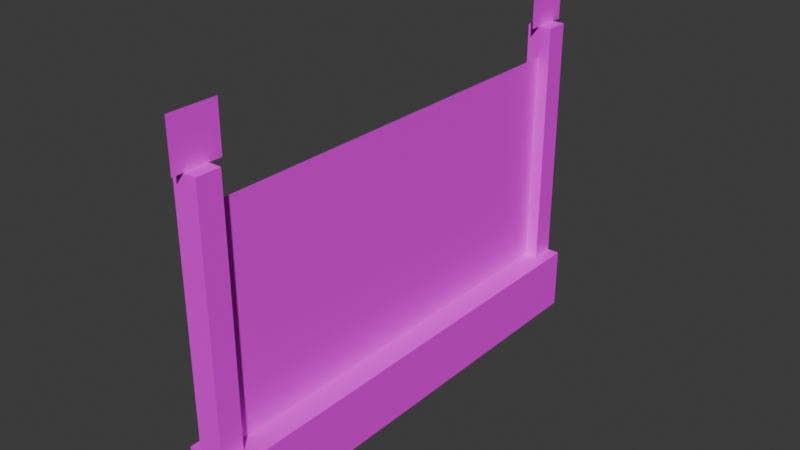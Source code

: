 # Source: parkFence.blend  (saved by Blender 5.1.29; exported with 4.5.12 LTS)
import bpy
from mathutils import Matrix  # noqa: F401  (used for matrix-valued properties, if any)

bpy.ops.wm.read_factory_settings(use_empty=True)
scene = bpy.context.scene
scene.name = 'Scene'

# ---- collections
col_collection = bpy.data.collections.new('Collection'); scene.collection.children.link(col_collection)

# ---- images (referenced by path relative to the original .blend; pixels are not part of the script)
import os
ASSET_DIR = os.environ.get("B2B_ASSET_DIR", "")  # directory of the original .blend (textures are referenced by path, not embedded)
HERE = os.path.dirname(os.path.abspath(__file__))  # packed textures are extracted next to this script under _unpacked/

def load_image(name, relpath, width, height, colorspace="sRGB"):
    """Load a texture the original file referenced (path relative to the .blend, or extracted next to this script)."""
    p = next((c for c in (os.path.join(HERE, relpath), os.path.join(ASSET_DIR, relpath)) if relpath and os.path.exists(c)), "")
    if p:
        img = bpy.data.images.load(p, check_existing=True)
        img.name = name
    else:  # same state as the original file: an image datablock whose file is absent (Cycles renders it pink)
        img = bpy.data.images.new(name, width, height)
        img.source = "FILE"
        img.filepath = "//" + (relpath or name)
    img.colorspace_settings.name = colorspace
    return img
img_parkfence_1_001 = load_image('ParkFence_1.001', 'Textures/ParkFence_1.png', 1024, 1024, 'sRGB')
img_park_fence_1 = load_image('Park_Fence_1', 'Textures/Park_Fence_1.png', 1024, 1024, 'sRGB')
img_park_fence_railings = load_image('Park_Fence_Railings', 'Textures/Park_Fence_Railings.png', 1024, 1024, 'sRGB')

# ---- materials (node trees are filled in below, after node groups)
mat_cube_material = bpy.data.materials.new('Cube Material')
mat_cube_material_001 = bpy.data.materials.new('Cube Material.001')
mat_cube_material_002 = bpy.data.materials.new('Cube Material.002')
mat_plane_material = bpy.data.materials.new('Plane Material')
mat_plane_material_001 = bpy.data.materials.new('Plane Material.001')

# ---- material node trees
mat_cube_material.use_nodes = True; mat_cube_material.node_tree.nodes.clear()
_N = mat_cube_material.node_tree.nodes; _L = mat_cube_material.node_tree.links
n0 = _N.new('ShaderNodeBsdfPrincipled'); n0.name = 'Principled BSDF'; n0.location = (-200, 100)
n1 = _N.new('ShaderNodeOutputMaterial'); n1.name = 'Material Output'; n1.location = (200, 100)
n2 = _N.new('ShaderNodeTexImage'); n2.name = 'Image Texture'; n2.location = (-680, 100)
n2.image = img_parkfence_1_001
n2.interpolation = 'Closest'
_L.new(n0.outputs[0], n1.inputs[0])
_L.new(n2.outputs[1], n0.inputs[4])
_L.new(n2.outputs[0], n0.inputs[0])
n1.is_active_output = True
mat_cube_material_001.use_nodes = True; mat_cube_material_001.node_tree.nodes.clear()
_N = mat_cube_material_001.node_tree.nodes; _L = mat_cube_material_001.node_tree.links
n0 = _N.new('ShaderNodeBsdfPrincipled'); n0.name = 'Principled BSDF'; n0.location = (-200, 100)
n1 = _N.new('ShaderNodeOutputMaterial'); n1.name = 'Material Output'; n1.location = (200, 100)
n2 = _N.new('ShaderNodeTexImage'); n2.name = 'Image Texture'; n2.location = (-680, 100)
n2.image = img_park_fence_1
n2.interpolation = 'Closest'
_L.new(n0.outputs[0], n1.inputs[0])
_L.new(n2.outputs[0], n0.inputs[0])
_L.new(n2.outputs[1], n0.inputs[4])
n1.is_active_output = True
mat_cube_material_002.use_nodes = True; mat_cube_material_002.node_tree.nodes.clear()
_N = mat_cube_material_002.node_tree.nodes; _L = mat_cube_material_002.node_tree.links
n0 = _N.new('ShaderNodeBsdfPrincipled'); n0.name = 'Principled BSDF'; n0.location = (-200, 100)
n1 = _N.new('ShaderNodeOutputMaterial'); n1.name = 'Material Output'; n1.location = (200, 100)
n2 = _N.new('ShaderNodeTexImage'); n2.name = 'Image Texture'; n2.location = (-680, 100)
n2.image = img_parkfence_1_001
n2.interpolation = 'Closest'
_L.new(n0.outputs[0], n1.inputs[0])
_L.new(n2.outputs[0], n0.inputs[0])
_L.new(n2.outputs[1], n0.inputs[4])
n1.is_active_output = True
mat_plane_material.use_nodes = True; mat_plane_material.node_tree.nodes.clear()
_N = mat_plane_material.node_tree.nodes; _L = mat_plane_material.node_tree.links
n0 = _N.new('ShaderNodeBsdfPrincipled'); n0.name = 'Principled BSDF'; n0.location = (-200, 100)
n1 = _N.new('ShaderNodeOutputMaterial'); n1.name = 'Material Output'; n1.location = (200, 100)
n2 = _N.new('ShaderNodeTexImage'); n2.name = 'Image Texture'; n2.location = (-680, 100)
n2.image = img_park_fence_railings
n2.interpolation = 'Closest'
_L.new(n0.outputs[0], n1.inputs[0])
_L.new(n2.outputs[1], n0.inputs[4])
_L.new(n2.outputs[0], n0.inputs[0])
n1.is_active_output = True
mat_plane_material_001.use_nodes = True; mat_plane_material_001.node_tree.nodes.clear()
_N = mat_plane_material_001.node_tree.nodes; _L = mat_plane_material_001.node_tree.links
n0 = _N.new('ShaderNodeBsdfPrincipled'); n0.name = 'Principled BSDF'; n0.location = (-200, 100)
n1 = _N.new('ShaderNodeOutputMaterial'); n1.name = 'Material Output'; n1.location = (200, 100)
n2 = _N.new('ShaderNodeTexImage'); n2.name = 'Image Texture'; n2.location = (-680, 100)
n2.image = img_park_fence_railings
n2.interpolation = 'Closest'
_L.new(n0.outputs[0], n1.inputs[0])
_L.new(n2.outputs[0], n0.inputs[0])
_L.new(n2.outputs[1], n0.inputs[4])
n1.is_active_output = True

# ---- world
world_world = bpy.data.worlds.new('World'); scene.world = world_world
world_world.use_nodes = True; world_world.node_tree.nodes.clear()
_N = world_world.node_tree.nodes; _L = world_world.node_tree.links
n0 = _N.new('ShaderNodeOutputWorld'); n0.name = 'World Output'; n0.location = (200, 100)
n1 = _N.new('ShaderNodeBackground'); n1.name = 'Background'; n1.location = (-200, 100)
n1.inputs[0].default_value = (0.05088, 0.05088, 0.05088, 1.0)
_L.new(n1.outputs[0], n0.inputs[0])
n0.is_active_output = True
world_world.color = (0.05088, 0.05088, 0.05088)
world_world.sun_shadow_jitter_overblur = 0.0

# ---- meshes
me_cube = bpy.data.meshes.new('Cube')
me_cube.from_pydata([(-0.08, -1.0, -0.1), (-0.08, -1.0, 0.1), (-0.08, 0.0, -0.1), (-0.08, 0.0, 0.1), (0.08, -1.0, -0.1), (0.08, -1.0, 0.1), (0.08, 0.0, -0.1), (0.08, 0.0, 0.1), (-0.04, -1.0, 0.1), (-0.04, -1.0, 0.9), (-0.04, -0.9, 0.1), (-0.04, -0.9, 0.9), (0.04, -1.0, 0.1), (0.04, -1.0, 0.9), (0.04, -0.9, 0.1), (0.04, -0.9, 0.9), (3.278e-09, -0.8467, 1.05), (-3.278e-09, -1.047, 1.05), (3.278e-09, -0.8467, 0.9), (-3.278e-09, -1.047, 0.9)], [], [(0, 1, 3, 2), (6, 7, 5, 4), (4, 5, 1, 0), (7, 3, 1, 5), (8, 9, 11, 10), (10, 11, 15, 14), (14, 15, 13, 12), (12, 13, 9, 8), (15, 11, 9, 13), (16, 17, 19, 18)])
_uv = me_cube.uv_layers.new(name='UVMap')
_uv.uv.foreach_set('vector', [0.09375, 0.2578, 0.04688, 0.2578, 0.04688, 0.007812, 0.09375, 0.007812, 0.09375, 0.5469, 0.04688, 0.5469, 0.04688, 0.2969, 0.09375, 0.2969, 0.09375, 0.2969, 0.04688, 0.2969, 0.04688, 0.2578, 0.09375, 0.2578, 0.04688, 0.5469, 0.007812, 0.5469, 0.007812, 0.2969, 0.04688, 0.2969, 0.3906, 0.03125, 0.1875, 0.03125, 0.1875, 0.007812, 0.3906, 0.007812, 0.3906, 0.1016, 0.1875, 0.1016, 0.1875, 0.07812, 0.3906, 0.07812, 0.3906, 0.07812, 0.1875, 0.07812, 0.1875, 0.05469, 0.3906, 0.05469, 0.3906, 0.05469, 0.1875, 0.05469, 0.1875, 0.03125, 0.3906, 0.03125, 0.1875, 0.07812, 0.1875, 0.1016, 0.1641, 0.1016, 0.1641, 0.07812, 0.1484, 0.05469, 0.1094, 0.05469, 0.1094, 0.007812, 0.1484, 0.007812])
me_cube.materials.append(mat_cube_material)
me_cube.materials.append(mat_cube_material_001)
me_cube.materials.append(mat_cube_material_002)
me_cube.update()
me_plane = bpy.data.meshes.new('Plane')
me_plane.from_pydata([(-0.35, -0.35, 0.0), (0.35, -0.35, 0.0), (-0.35, 0.35, 0.0), (0.35, 0.35, 0.0)], [], [(0, 1, 3, 2)])
_uv = me_plane.uv_layers.new(name='UVMap')
_uv.uv.foreach_set('vector', [0.3594, 0.5944, 0.01562, 0.5944, 0.01562, 0.01562, 0.3594, 0.01562])
me_plane.materials.append(mat_plane_material)
me_plane.materials.append(mat_plane_material_001)
me_plane.update()

# ---- objects
ob_cube = bpy.data.objects.new('Cube', me_cube)
ob_plane = bpy.data.objects.new('Plane', me_plane)

# ---- transforms, parenting, visibility, modifiers, constraints
ob_cube.location = (0.0, 0.0, 0.1)
ob_cube.scale = (1.0, 0.75, 1.0)
_m = ob_cube.modifiers.new('Mirror', 'MIRROR')
_m.use_axis = (False, True, False)
ob_plane.location = (0.0, 0.0, 0.55)
ob_plane.rotation_euler = (0.0, 1.571, 0.0)
ob_plane.scale = (1.0, 1.93, 1.0)

# ---- collection membership
col_collection.objects.link(ob_cube)
col_collection.objects.link(ob_plane)

# ---- scene / render settings (as saved in the file)
scene.frame_start = 1; scene.frame_end = 250; scene.frame_set(1)
scene.render.engine = 'BLENDER_EEVEE_NEXT'
scene.render.bake_bias = 0.0
scene.render.bake_samples = 0
scene.cycles.sampling_pattern = 'TABULATED_SOBOL'
scene.eevee.use_volume_custom_range = False
bpy.context.view_layer.update()

# ---- added for rendering (the .blend has no active camera and no usable light): camera, sun
cam_auto = bpy.data.cameras.new('AutoCamera')
cam_auto.lens = 50.0
cam_auto.sensor_width = 36.0
cam_auto.clip_end = 1000.0
ob_auto_camera = bpy.data.objects.new('AutoCamera', cam_auto)
scene.collection.objects.link(ob_auto_camera)
ob_auto_camera.location = (1.80668, -2.16801, 2.02034)
ob_auto_camera.rotation_euler = (1.09748, -7.21219e-08, 0.694738)
scene.camera = ob_auto_camera
light_auto_sun = bpy.data.lights.new('AutoSun', 'SUN')
light_auto_sun.energy = 3.0
light_auto_sun.angle = 0.0523599
ob_auto_sun = bpy.data.objects.new('AutoSun', light_auto_sun)
scene.collection.objects.link(ob_auto_sun)
ob_auto_sun.rotation_euler = (0.872665, 0.174533, 0.523599)
bpy.context.view_layer.update()
